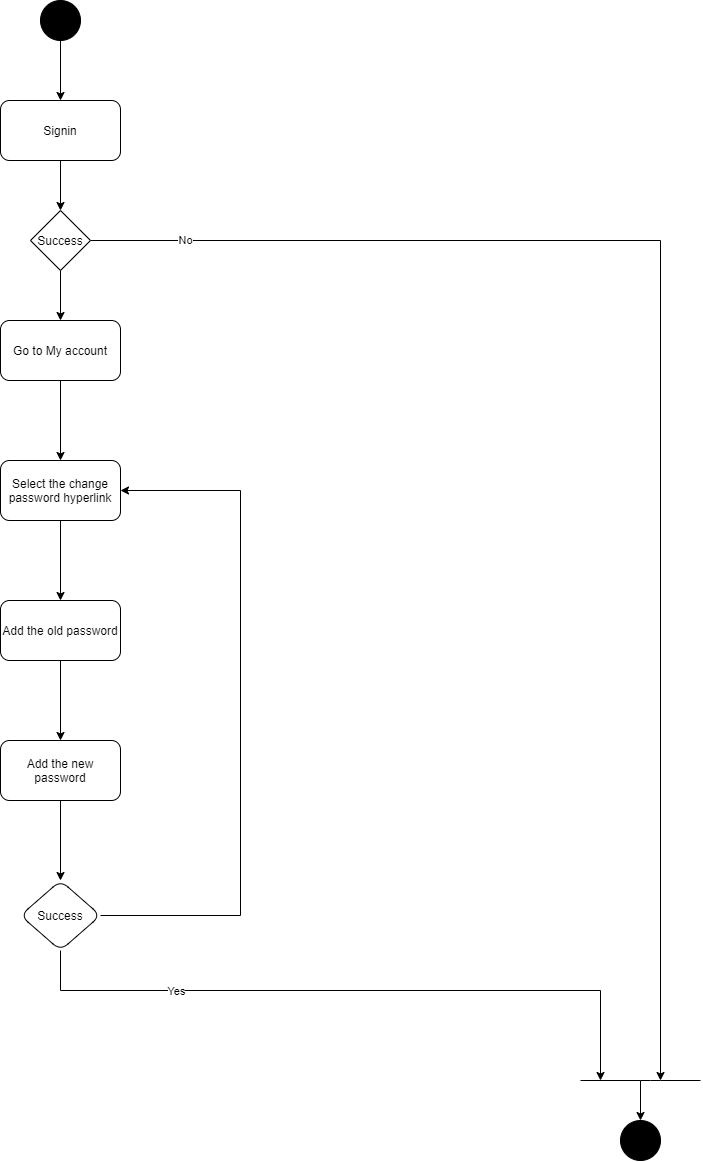

The diagram above was exported from draw.io. Its source (the exported page's mxGraphModel, read from the mxfile embedded in the PNG):
<mxGraphModel dx="2031" dy="1089" grid="1" gridSize="10" guides="1" tooltips="1" connect="1" arrows="1" fold="1" page="1" pageScale="1" pageWidth="1600" pageHeight="900" math="0" shadow="0">
  <root>
    <mxCell id="0" />
    <mxCell id="1" parent="0" />
    <mxCell id="RZiYmvmIR92iADlxVf0g-1" value="" style="edgeStyle=orthogonalEdgeStyle;rounded=0;orthogonalLoop=1;jettySize=auto;html=1;" parent="1" source="RZiYmvmIR92iADlxVf0g-2" target="RZiYmvmIR92iADlxVf0g-4" edge="1">
      <mxGeometry relative="1" as="geometry" />
    </mxCell>
    <mxCell id="RZiYmvmIR92iADlxVf0g-2" value="" style="ellipse;whiteSpace=wrap;html=1;fillColor=#000000;" parent="1" vertex="1">
      <mxGeometry x="560" y="40" width="40" height="40" as="geometry" />
    </mxCell>
    <mxCell id="RZiYmvmIR92iADlxVf0g-3" value="" style="edgeStyle=orthogonalEdgeStyle;rounded=0;orthogonalLoop=1;jettySize=auto;html=1;" parent="1" source="RZiYmvmIR92iADlxVf0g-4" target="RZiYmvmIR92iADlxVf0g-8" edge="1">
      <mxGeometry relative="1" as="geometry" />
    </mxCell>
    <mxCell id="RZiYmvmIR92iADlxVf0g-4" value="Signin" style="rounded=1;whiteSpace=wrap;html=1;" parent="1" vertex="1">
      <mxGeometry x="520" y="140" width="120" height="60" as="geometry" />
    </mxCell>
    <mxCell id="RZiYmvmIR92iADlxVf0g-5" value="" style="edgeStyle=orthogonalEdgeStyle;rounded=0;orthogonalLoop=1;jettySize=auto;html=1;" parent="1" source="RZiYmvmIR92iADlxVf0g-8" target="RZiYmvmIR92iADlxVf0g-10" edge="1">
      <mxGeometry relative="1" as="geometry" />
    </mxCell>
    <mxCell id="RZiYmvmIR92iADlxVf0g-6" style="edgeStyle=orthogonalEdgeStyle;rounded=0;orthogonalLoop=1;jettySize=auto;html=1;exitX=1;exitY=0.5;exitDx=0;exitDy=0;" parent="1" source="RZiYmvmIR92iADlxVf0g-8" edge="1">
      <mxGeometry relative="1" as="geometry">
        <mxPoint x="1179.9999999999995" y="1120" as="targetPoint" />
      </mxGeometry>
    </mxCell>
    <mxCell id="RZiYmvmIR92iADlxVf0g-7" value="No" style="edgeLabel;html=1;align=center;verticalAlign=middle;resizable=0;points=[];" parent="RZiYmvmIR92iADlxVf0g-6" vertex="1" connectable="0">
      <mxGeometry x="-0.8674" y="1" relative="1" as="geometry">
        <mxPoint x="1" as="offset" />
      </mxGeometry>
    </mxCell>
    <mxCell id="RZiYmvmIR92iADlxVf0g-8" value="Success" style="rhombus;whiteSpace=wrap;html=1;" parent="1" vertex="1">
      <mxGeometry x="550" y="250" width="60" height="60" as="geometry" />
    </mxCell>
    <mxCell id="RZiYmvmIR92iADlxVf0g-9" value="" style="edgeStyle=orthogonalEdgeStyle;rounded=0;orthogonalLoop=1;jettySize=auto;html=1;" parent="1" source="RZiYmvmIR92iADlxVf0g-10" target="RZiYmvmIR92iADlxVf0g-12" edge="1">
      <mxGeometry relative="1" as="geometry" />
    </mxCell>
    <mxCell id="RZiYmvmIR92iADlxVf0g-10" value="Go to My account" style="rounded=1;whiteSpace=wrap;html=1;" parent="1" vertex="1">
      <mxGeometry x="520" y="360" width="120" height="60" as="geometry" />
    </mxCell>
    <mxCell id="RZiYmvmIR92iADlxVf0g-11" value="" style="edgeStyle=orthogonalEdgeStyle;rounded=0;orthogonalLoop=1;jettySize=auto;html=1;" parent="1" source="RZiYmvmIR92iADlxVf0g-12" target="RZiYmvmIR92iADlxVf0g-14" edge="1">
      <mxGeometry relative="1" as="geometry" />
    </mxCell>
    <mxCell id="RZiYmvmIR92iADlxVf0g-12" value="Select the change password hyperlink" style="whiteSpace=wrap;html=1;rounded=1;" parent="1" vertex="1">
      <mxGeometry x="520" y="500" width="120" height="60" as="geometry" />
    </mxCell>
    <mxCell id="RZiYmvmIR92iADlxVf0g-13" value="" style="edgeStyle=orthogonalEdgeStyle;rounded=0;orthogonalLoop=1;jettySize=auto;html=1;" parent="1" source="RZiYmvmIR92iADlxVf0g-14" target="RZiYmvmIR92iADlxVf0g-16" edge="1">
      <mxGeometry relative="1" as="geometry" />
    </mxCell>
    <mxCell id="RZiYmvmIR92iADlxVf0g-14" value="Add the old password" style="whiteSpace=wrap;html=1;rounded=1;" parent="1" vertex="1">
      <mxGeometry x="520" y="640" width="120" height="60" as="geometry" />
    </mxCell>
    <mxCell id="RZiYmvmIR92iADlxVf0g-15" value="" style="edgeStyle=orthogonalEdgeStyle;rounded=0;orthogonalLoop=1;jettySize=auto;html=1;" parent="1" source="RZiYmvmIR92iADlxVf0g-16" edge="1">
      <mxGeometry relative="1" as="geometry">
        <mxPoint x="580" y="920" as="targetPoint" />
      </mxGeometry>
    </mxCell>
    <mxCell id="RZiYmvmIR92iADlxVf0g-16" value="Add the new password" style="whiteSpace=wrap;html=1;rounded=1;" parent="1" vertex="1">
      <mxGeometry x="520" y="780" width="120" height="60" as="geometry" />
    </mxCell>
    <mxCell id="RZiYmvmIR92iADlxVf0g-17" value="" style="endArrow=none;html=1;" parent="1" edge="1">
      <mxGeometry width="50" height="50" relative="1" as="geometry">
        <mxPoint x="1099.9999999999995" y="1120" as="sourcePoint" />
        <mxPoint x="1219.9999999999995" y="1120" as="targetPoint" />
        <Array as="points">
          <mxPoint x="1170" y="1120" />
        </Array>
      </mxGeometry>
    </mxCell>
    <mxCell id="RZiYmvmIR92iADlxVf0g-18" style="edgeStyle=orthogonalEdgeStyle;rounded=0;orthogonalLoop=1;jettySize=auto;html=1;exitX=0.5;exitY=1;exitDx=0;exitDy=0;" parent="1" source="RZiYmvmIR92iADlxVf0g-21" edge="1">
      <mxGeometry relative="1" as="geometry">
        <mxPoint x="1120" y="1120" as="targetPoint" />
        <Array as="points">
          <mxPoint x="580" y="1030" />
          <mxPoint x="1120" y="1030" />
        </Array>
      </mxGeometry>
    </mxCell>
    <mxCell id="RZiYmvmIR92iADlxVf0g-19" value="Yes" style="edgeLabel;html=1;align=center;verticalAlign=middle;resizable=0;points=[];" parent="RZiYmvmIR92iADlxVf0g-18" vertex="1" connectable="0">
      <mxGeometry x="-0.8556" y="2" relative="1" as="geometry">
        <mxPoint x="107" y="2" as="offset" />
      </mxGeometry>
    </mxCell>
    <mxCell id="RZiYmvmIR92iADlxVf0g-20" style="edgeStyle=orthogonalEdgeStyle;rounded=0;orthogonalLoop=1;jettySize=auto;html=1;exitX=1;exitY=0.5;exitDx=0;exitDy=0;entryX=1;entryY=0.5;entryDx=0;entryDy=0;" parent="1" source="RZiYmvmIR92iADlxVf0g-21" edge="1" target="RZiYmvmIR92iADlxVf0g-12">
      <mxGeometry relative="1" as="geometry">
        <mxPoint x="800" y="530" as="targetPoint" />
        <Array as="points">
          <mxPoint x="760" y="955" />
          <mxPoint x="760" y="530" />
        </Array>
      </mxGeometry>
    </mxCell>
    <mxCell id="RZiYmvmIR92iADlxVf0g-21" value="Success" style="rhombus;whiteSpace=wrap;html=1;rounded=1;" parent="1" vertex="1">
      <mxGeometry x="540" y="920" width="80" height="70" as="geometry" />
    </mxCell>
    <mxCell id="RZiYmvmIR92iADlxVf0g-24" value="" style="endArrow=classic;html=1;" parent="1" edge="1">
      <mxGeometry width="50" height="50" relative="1" as="geometry">
        <mxPoint x="1159.9999999999995" y="1120" as="sourcePoint" />
        <mxPoint x="1159.9999999999995" y="1160" as="targetPoint" />
      </mxGeometry>
    </mxCell>
    <mxCell id="RZiYmvmIR92iADlxVf0g-25" value="" style="ellipse;whiteSpace=wrap;html=1;fillColor=#000000;" parent="1" vertex="1">
      <mxGeometry x="1140" y="1160" width="40" height="40" as="geometry" />
    </mxCell>
  </root>
</mxGraphModel>